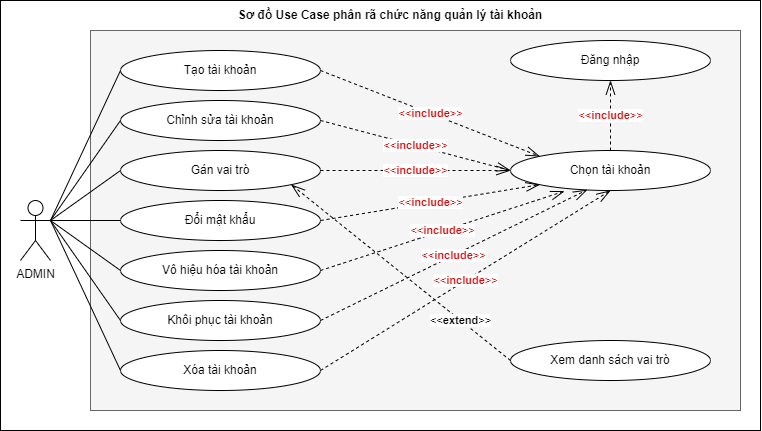

The diagram above was exported from draw.io. Its source (the exported page's mxGraphModel, read from the mxfile embedded in the PNG):
<mxGraphModel dx="3271" dy="2450" grid="1" gridSize="10" guides="1" tooltips="1" connect="1" arrows="1" fold="1" page="1" pageScale="1" pageWidth="900" pageHeight="1600" math="0" shadow="0">
  <root>
    <mxCell id="0" />
    <mxCell id="1" parent="0" />
    <mxCell id="2" value="" style="group" vertex="1" connectable="0" parent="1">
      <mxGeometry x="-160" y="5760" width="760" height="430" as="geometry" />
    </mxCell>
    <mxCell id="3" value="" style="rounded=0;whiteSpace=wrap;html=1;" vertex="1" parent="2">
      <mxGeometry width="760" height="430" as="geometry" />
    </mxCell>
    <mxCell id="4" value="" style="rounded=0;whiteSpace=wrap;html=1;fillColor=#f5f5f5;fontColor=#333333;strokeColor=#666666;" vertex="1" parent="2">
      <mxGeometry x="90" y="30" width="650" height="380" as="geometry" />
    </mxCell>
    <mxCell id="5" value="ADMIN" style="shape=umlActor;verticalLabelPosition=bottom;verticalAlign=top;html=1;outlineConnect=0;" vertex="1" parent="2">
      <mxGeometry x="20" y="200" width="30" height="60" as="geometry" />
    </mxCell>
    <mxCell id="6" value="Tạo tài khoản" style="ellipse;whiteSpace=wrap;html=1;" vertex="1" parent="2">
      <mxGeometry x="120" y="50" width="200" height="40" as="geometry" />
    </mxCell>
    <mxCell id="7" value="" style="endArrow=none;html=1;rounded=0;exitX=1;exitY=0.3333333333333333;exitDx=0;exitDy=0;exitPerimeter=0;entryX=0;entryY=0.5;entryDx=0;entryDy=0;" edge="1" parent="2" source="5" target="6">
      <mxGeometry width="50" height="50" relative="1" as="geometry">
        <mxPoint x="230" y="170" as="sourcePoint" />
        <mxPoint x="280" y="120" as="targetPoint" />
      </mxGeometry>
    </mxCell>
    <mxCell id="8" value="Sơ đồ Use Case phân rã chức năng quản lý tài khoản" style="text;html=1;strokeColor=none;fillColor=none;align=center;verticalAlign=middle;whiteSpace=wrap;rounded=0;fontStyle=1" vertex="1" parent="2">
      <mxGeometry x="170" width="440" height="30" as="geometry" />
    </mxCell>
    <mxCell id="9" value="Chỉnh sửa tài khoản" style="ellipse;whiteSpace=wrap;html=1;" vertex="1" parent="2">
      <mxGeometry x="120" y="100" width="200" height="40" as="geometry" />
    </mxCell>
    <mxCell id="10" value="" style="endArrow=none;html=1;rounded=0;exitX=1;exitY=0.3333333333333333;exitDx=0;exitDy=0;exitPerimeter=0;entryX=0;entryY=0.5;entryDx=0;entryDy=0;" edge="1" parent="2" source="5" target="9">
      <mxGeometry width="50" height="50" relative="1" as="geometry">
        <mxPoint x="64" y="110" as="sourcePoint" />
        <mxPoint x="130" y="80" as="targetPoint" />
      </mxGeometry>
    </mxCell>
    <mxCell id="11" value="Chọn tài khoản" style="ellipse;whiteSpace=wrap;html=1;" vertex="1" parent="2">
      <mxGeometry x="510" y="150" width="200" height="40" as="geometry" />
    </mxCell>
    <mxCell id="12" value="&lt;font color=&quot;#d80e0e&quot;&gt;&amp;lt;&amp;lt;&lt;b&gt;include&lt;/b&gt;&amp;gt;&amp;gt;&lt;/font&gt;" style="endArrow=openThin;endSize=12;dashed=1;html=1;rounded=0;exitX=1;exitY=0.5;exitDx=0;exitDy=0;entryX=0;entryY=0;entryDx=0;entryDy=0;endFill=0;" edge="1" parent="2" source="6" target="11">
      <mxGeometry width="160" relative="1" as="geometry">
        <mxPoint x="510" y="150" as="sourcePoint" />
        <mxPoint x="749" y="84" as="targetPoint" />
      </mxGeometry>
    </mxCell>
    <mxCell id="13" value="&lt;font color=&quot;#d80e0e&quot;&gt;&amp;lt;&amp;lt;&lt;b&gt;include&lt;/b&gt;&amp;gt;&amp;gt;&lt;/font&gt;" style="endArrow=openThin;endSize=12;dashed=1;html=1;rounded=0;exitX=1;exitY=0.5;exitDx=0;exitDy=0;entryX=0;entryY=0.5;entryDx=0;entryDy=0;endFill=0;" edge="1" parent="2" source="9" target="11">
      <mxGeometry width="160" relative="1" as="geometry">
        <mxPoint x="330" y="80" as="sourcePoint" />
        <mxPoint x="420" y="110" as="targetPoint" />
      </mxGeometry>
    </mxCell>
    <mxCell id="14" value="Gán vai trò" style="ellipse;whiteSpace=wrap;html=1;" vertex="1" parent="2">
      <mxGeometry x="120" y="150" width="200" height="40" as="geometry" />
    </mxCell>
    <mxCell id="15" value="&lt;font color=&quot;#d80e0e&quot;&gt;&amp;lt;&amp;lt;&lt;b&gt;include&lt;/b&gt;&amp;gt;&amp;gt;&lt;/font&gt;" style="endArrow=openThin;endSize=12;dashed=1;html=1;rounded=0;exitX=1;exitY=0.5;exitDx=0;exitDy=0;entryX=0;entryY=0.5;entryDx=0;entryDy=0;endFill=0;" edge="1" parent="2" source="14" target="11">
      <mxGeometry width="160" relative="1" as="geometry">
        <mxPoint x="330" y="130" as="sourcePoint" />
        <mxPoint x="520" y="170" as="targetPoint" />
      </mxGeometry>
    </mxCell>
    <mxCell id="16" value="" style="endArrow=none;html=1;rounded=0;exitX=1;exitY=0.3333333333333333;exitDx=0;exitDy=0;exitPerimeter=0;entryX=0;entryY=0.5;entryDx=0;entryDy=0;" edge="1" parent="2" source="5" target="14">
      <mxGeometry width="50" height="50" relative="1" as="geometry">
        <mxPoint x="64" y="110" as="sourcePoint" />
        <mxPoint x="130" y="80" as="targetPoint" />
      </mxGeometry>
    </mxCell>
    <mxCell id="17" value="Đổi mật khẩu" style="ellipse;whiteSpace=wrap;html=1;" vertex="1" parent="2">
      <mxGeometry x="120" y="200" width="200" height="40" as="geometry" />
    </mxCell>
    <mxCell id="18" value="" style="endArrow=none;html=1;rounded=0;exitX=1;exitY=0.3333333333333333;exitDx=0;exitDy=0;exitPerimeter=0;entryX=0;entryY=0.5;entryDx=0;entryDy=0;" edge="1" parent="2" source="5" target="17">
      <mxGeometry width="50" height="50" relative="1" as="geometry">
        <mxPoint x="64" y="160" as="sourcePoint" />
        <mxPoint x="130" y="80" as="targetPoint" />
      </mxGeometry>
    </mxCell>
    <mxCell id="19" value="&lt;font color=&quot;#d80e0e&quot;&gt;&amp;lt;&amp;lt;&lt;b&gt;include&lt;/b&gt;&amp;gt;&amp;gt;&lt;/font&gt;" style="endArrow=openThin;endSize=12;dashed=1;html=1;rounded=0;exitX=1;exitY=0.5;exitDx=0;exitDy=0;entryX=0;entryY=1;entryDx=0;entryDy=0;endFill=0;" edge="1" parent="2" source="17" target="11">
      <mxGeometry width="160" relative="1" as="geometry">
        <mxPoint x="330" y="180" as="sourcePoint" />
        <mxPoint x="520" y="150" as="targetPoint" />
      </mxGeometry>
    </mxCell>
    <mxCell id="20" value="Vô hiệu hóa tài khoản" style="ellipse;whiteSpace=wrap;html=1;" vertex="1" parent="2">
      <mxGeometry x="120" y="250" width="200" height="40" as="geometry" />
    </mxCell>
    <mxCell id="21" value="Khôi phục tài khoản" style="ellipse;whiteSpace=wrap;html=1;" vertex="1" parent="2">
      <mxGeometry x="120" y="300" width="200" height="40" as="geometry" />
    </mxCell>
    <mxCell id="22" value="Xóa tài khoản" style="ellipse;whiteSpace=wrap;html=1;" vertex="1" parent="2">
      <mxGeometry x="120" y="350" width="200" height="40" as="geometry" />
    </mxCell>
    <mxCell id="23" value="" style="endArrow=none;html=1;rounded=0;exitX=1;exitY=0.3333333333333333;exitDx=0;exitDy=0;exitPerimeter=0;entryX=0;entryY=0.5;entryDx=0;entryDy=0;" edge="1" parent="2" source="5" target="20">
      <mxGeometry width="50" height="50" relative="1" as="geometry">
        <mxPoint x="60" y="230" as="sourcePoint" />
        <mxPoint x="130" y="230" as="targetPoint" />
      </mxGeometry>
    </mxCell>
    <mxCell id="24" value="" style="endArrow=none;html=1;rounded=0;exitX=1;exitY=0.3333333333333333;exitDx=0;exitDy=0;exitPerimeter=0;entryX=0;entryY=0.5;entryDx=0;entryDy=0;" edge="1" parent="2" source="5" target="21">
      <mxGeometry width="50" height="50" relative="1" as="geometry">
        <mxPoint x="70" y="240" as="sourcePoint" />
        <mxPoint x="140" y="240" as="targetPoint" />
      </mxGeometry>
    </mxCell>
    <mxCell id="25" value="" style="endArrow=none;html=1;rounded=0;exitX=1;exitY=0.3333333333333333;exitDx=0;exitDy=0;exitPerimeter=0;entryX=0;entryY=0.5;entryDx=0;entryDy=0;" edge="1" parent="2" source="5" target="22">
      <mxGeometry width="50" height="50" relative="1" as="geometry">
        <mxPoint x="80" y="250" as="sourcePoint" />
        <mxPoint x="150" y="250" as="targetPoint" />
      </mxGeometry>
    </mxCell>
    <mxCell id="26" value="&lt;font color=&quot;#d80e0e&quot;&gt;&amp;lt;&amp;lt;&lt;b&gt;include&lt;/b&gt;&amp;gt;&amp;gt;&lt;/font&gt;" style="endArrow=openThin;endSize=12;dashed=1;html=1;rounded=0;exitX=1;exitY=0.5;exitDx=0;exitDy=0;entryX=0.27;entryY=1.018;entryDx=0;entryDy=0;endFill=0;entryPerimeter=0;" edge="1" parent="2" source="20" target="11">
      <mxGeometry width="160" relative="1" as="geometry">
        <mxPoint x="330" y="230" as="sourcePoint" />
        <mxPoint x="549" y="164" as="targetPoint" />
      </mxGeometry>
    </mxCell>
    <mxCell id="27" value="&lt;font color=&quot;#d80e0e&quot;&gt;&amp;lt;&amp;lt;&lt;b&gt;include&lt;/b&gt;&amp;gt;&amp;gt;&lt;/font&gt;" style="endArrow=openThin;endSize=12;dashed=1;html=1;rounded=0;exitX=1;exitY=0.5;exitDx=0;exitDy=0;entryX=0.384;entryY=0.982;entryDx=0;entryDy=0;endFill=0;entryPerimeter=0;" edge="1" parent="2" source="21" target="11">
      <mxGeometry width="160" relative="1" as="geometry">
        <mxPoint x="340" y="240" as="sourcePoint" />
        <mxPoint x="559" y="174" as="targetPoint" />
      </mxGeometry>
    </mxCell>
    <mxCell id="28" value="&lt;font color=&quot;#d80e0e&quot;&gt;&amp;lt;&amp;lt;&lt;b&gt;include&lt;/b&gt;&amp;gt;&amp;gt;&lt;/font&gt;" style="endArrow=openThin;endSize=12;dashed=1;html=1;rounded=0;exitX=1;exitY=0.5;exitDx=0;exitDy=0;entryX=0.5;entryY=1;entryDx=0;entryDy=0;endFill=0;" edge="1" parent="2" source="22" target="11">
      <mxGeometry width="160" relative="1" as="geometry">
        <mxPoint x="350" y="250" as="sourcePoint" />
        <mxPoint x="569" y="184" as="targetPoint" />
      </mxGeometry>
    </mxCell>
    <mxCell id="29" value="Xem danh sách vai trò" style="ellipse;whiteSpace=wrap;html=1;" vertex="1" parent="2">
      <mxGeometry x="510" y="340" width="200" height="40" as="geometry" />
    </mxCell>
    <mxCell id="30" value="&amp;lt;&amp;lt;&lt;b&gt;extend&lt;/b&gt;&amp;gt;&amp;gt;" style="endArrow=openThin;endSize=12;dashed=1;html=1;rounded=0;entryX=1;entryY=1;entryDx=0;entryDy=0;endFill=0;exitX=0;exitY=0.5;exitDx=0;exitDy=0;" edge="1" parent="2" source="29" target="14">
      <mxGeometry x="-0.5444" width="160" relative="1" as="geometry">
        <mxPoint x="550" y="450" as="sourcePoint" />
        <mxPoint x="350" y="230" as="targetPoint" />
        <mxPoint as="offset" />
      </mxGeometry>
    </mxCell>
    <mxCell id="31" value="Đăng nhập" style="ellipse;whiteSpace=wrap;html=1;" vertex="1" parent="2">
      <mxGeometry x="510" y="40" width="200" height="40" as="geometry" />
    </mxCell>
    <mxCell id="32" value="&lt;font color=&quot;#d80e0e&quot;&gt;&amp;lt;&amp;lt;&lt;b&gt;include&lt;/b&gt;&amp;gt;&amp;gt;&lt;/font&gt;" style="endArrow=openThin;endSize=12;dashed=1;html=1;rounded=0;exitX=0.5;exitY=0;exitDx=0;exitDy=0;entryX=0.5;entryY=1;entryDx=0;entryDy=0;endFill=0;" edge="1" parent="2" source="11" target="31">
      <mxGeometry width="160" relative="1" as="geometry">
        <mxPoint x="330" y="80" as="sourcePoint" />
        <mxPoint x="549" y="166" as="targetPoint" />
      </mxGeometry>
    </mxCell>
  </root>
</mxGraphModel>